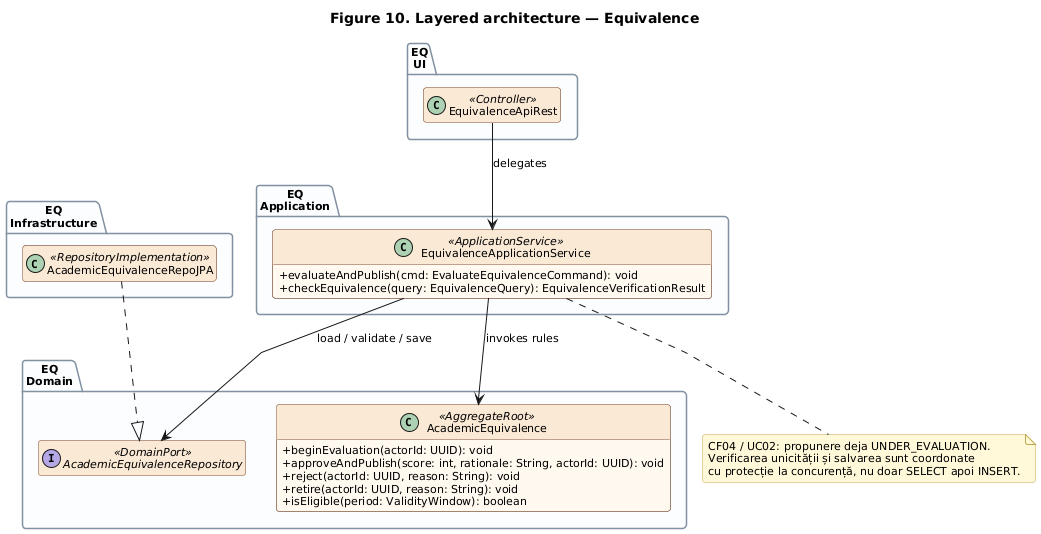

The diagram above was rendered by PlantUML. Its source (embedded in the PNG):
@startuml
title Figure 10. Layered architecture — Equivalence
!include common/style.puml
!include common/equivalence-architecture.puml
remove Commands
remove Shared
remove CatalogContract
remove EquivalenceStatus
hide members
show EquivalenceApplicationService methods
show AcademicEquivalence methods
note bottom of EquivalenceApplicationService
  CF04 / UC02: propunere deja UNDER_EVALUATION.
  Verificarea unicității și salvarea sunt coordonate
  cu protecție la concurență, nu doar SELECT apoi INSERT.
end note

@enduml